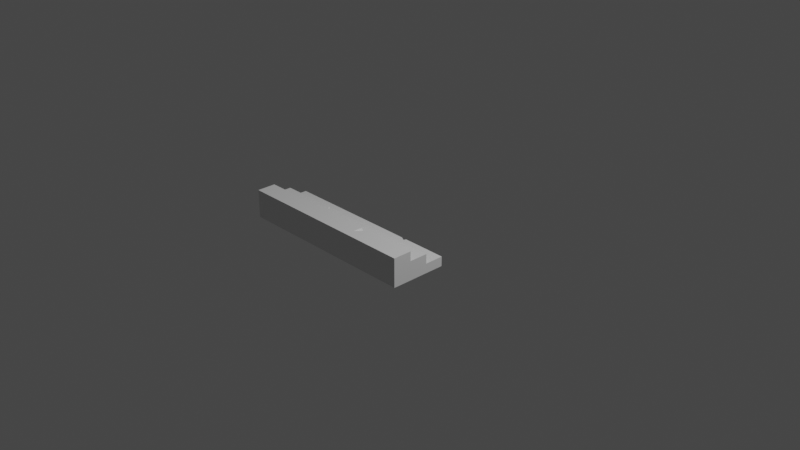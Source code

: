 # Source: step1.blend  (saved by Blender 2.80.75; exported with 4.5.12 LTS)
import bpy
from mathutils import Matrix  # noqa: F401  (used for matrix-valued properties, if any)

bpy.ops.wm.read_factory_settings(use_empty=True)
scene = bpy.context.scene
scene.name = 'Scene'

# ---- collections
col_collection = bpy.data.collections.new('Collection'); scene.collection.children.link(col_collection)

# ---- materials (node trees are filled in below, after node groups)
mat_material = bpy.data.materials.new('Material')
mat_material.alpha_threshold = 0.0
mat_material.use_transparent_shadow = False
mat_material.line_color = (0.0, 0.0, 0.0, 1.0)

# ---- material node trees
mat_material.use_nodes = True; mat_material.node_tree.nodes.clear()
_N = mat_material.node_tree.nodes; _L = mat_material.node_tree.links
n0 = _N.new('ShaderNodeOutputMaterial'); n0.name = 'Material Output'; n0.location = (300, 300)
n1 = _N.new('ShaderNodeBsdfPrincipled'); n1.name = 'Principled BSDF'; n1.location = (10, 300)
n1.distribution = 'GGX'
n1.subsurface_method = 'BURLEY'
n1.inputs[2].default_value = 0.4
n1.inputs[3].default_value = 1.45
n1.inputs[27].default_value = (0.0, 0.0, 0.0, 1.0)
n1.inputs[28].default_value = 1.0
_L.new(n1.outputs[0], n0.inputs[0])
n0.is_active_output = True

# ---- world
world_world = bpy.data.worlds.new('World'); scene.world = world_world
world_world.use_nodes = True; world_world.node_tree.nodes.clear()
_N = world_world.node_tree.nodes; _L = world_world.node_tree.links
n0 = _N.new('ShaderNodeOutputWorld'); n0.name = 'World Output'; n0.location = (300, 300)
n1 = _N.new('ShaderNodeBackground'); n1.name = 'Background'; n1.location = (10, 300)
n1.inputs[0].default_value = (0.05088, 0.05088, 0.05088, 1.0)
_L.new(n1.outputs[0], n0.inputs[0])
n0.is_active_output = True
world_world.color = (0.05088, 0.05088, 0.05088)
world_world.use_sun_shadow = False
world_world.sun_shadow_jitter_overblur = 0.0

# ---- cameras
cam_camera = bpy.data.cameras.new('Camera')
cam_camera.clip_end = 100.0
cam_camera.ortho_scale = 7.314

# ---- lights
light_light = bpy.data.lights.new('Light', 'POINT')
light_light.transmission_factor = 0.0
light_light.energy = 1000.0
light_light.shadow_soft_size = 0.1
light_light.shadow_maximum_resolution = 0.006
light_light.use_absolute_resolution = True

# ---- meshes
me_cube = bpy.data.meshes.new('Cube')
me_cube.from_pydata([(1.0, 1.0, 1.0), (1.0, 1.0, -1.0), (1.0, -1.0, 1.0), (1.0, -1.0, -1.0), (-1.0, 1.0, 1.0), (-1.0, 1.0, -1.0), (-1.0, -1.0, 1.0), (-1.0, -1.0, -1.0), (1.0, 0.3333, 3.0), (1.0, 0.3333, 1.0), (1.0, -1.0, 3.0), (1.0, -1.0, 1.0), (-1.0, 0.3333, 3.0), (-1.0, 0.3333, 1.0), (-1.0, -1.0, 3.0), (-1.0, -1.0, 1.0), (1.0, -0.3333, 5.0), (1.0, -0.3333, 3.0), (1.0, -1.0, 5.0), (1.0, -1.0, 3.0), (-1.0, -0.3333, 5.0), (-1.0, -0.3333, 3.0), (-1.0, -1.0, 5.0), (-1.0, -1.0, 3.0), (0.5075, 0.8909, 1.0), (0.4652, 1.0, 1.0), (0.5075, 1.0, 0.2281), (0.5222, 1.0, 1.0), (-0.3531, 0.2136, 3.0), (-0.3803, 0.3333, 3.0), (-0.33, 0.3333, 2.139), (-0.3193, 0.3333, 3.0), (0.4331, -0.3333, 5.0), (0.356, -0.3333, 4.327), (0.3447, -0.6872, 5.0), (0.3417, -0.3333, 5.0)], [], [(0, 27, 24, 25, 4, 6, 2), (3, 2, 6, 7), (7, 6, 4, 5), (5, 1, 3, 7), (1, 0, 2, 3), (5, 4, 25, 26, 27, 0, 1), (8, 31, 28, 29, 12, 14, 10), (11, 10, 14, 15), (15, 14, 12, 13), (13, 9, 11, 15), (9, 8, 10, 11), (13, 12, 29, 30, 31, 8, 9), (16, 32, 34, 35, 20, 22, 18), (19, 18, 22, 23), (23, 22, 20, 21), (21, 17, 19, 23), (17, 16, 18, 19), (21, 20, 35, 33, 32, 16, 17), (24, 26, 25), (26, 24, 27), (30, 28, 31), (28, 30, 29), (34, 33, 35), (33, 34, 32)])
_uv = me_cube.uv_layers.new(name='UVMap')
_uv.uv.foreach_set('vector', [0.375, 0.0, 0.4347, 0.0, 0.4366, 0.01363, 0.4418, 0.0, 0.625, 0.0, 0.625, 0.25, 0.375, 0.25, 0.375, 0.25, 0.625, 0.25, 0.625, 0.5, 0.375, 0.5, 0.375, 0.5, 0.625, 0.5, 0.625, 0.75, 0.375, 0.75, 0.375, 0.75, 0.625, 0.75, 0.625, 1.0, 0.375, 1.0, 0.125, 0.5, 0.375, 0.5, 0.375, 0.75, 0.125, 0.75, 0.625, 0.5, 0.875, 0.5, 0.875, 0.6832, 0.7785, 0.6884, 0.875, 0.6903, 0.875, 0.75, 0.625, 0.75, 0.375, 0.0, 0.5399, 0.0, 0.5441, 0.02245, 0.5475, 0.0, 0.625, 0.0, 0.625, 0.25, 0.375, 0.25, 0.375, 0.25, 0.625, 0.25, 0.625, 0.5, 0.375, 0.5, 0.375, 0.5, 0.625, 0.5, 0.625, 0.75, 0.375, 0.75, 0.375, 0.75, 0.625, 0.75, 0.625, 1.0, 0.375, 1.0, 0.125, 0.5, 0.375, 0.5, 0.375, 0.75, 0.125, 0.75, 0.625, 0.5, 0.875, 0.5, 0.875, 0.5775, 0.7674, 0.5838, 0.875, 0.5851, 0.875, 0.75, 0.625, 0.75, 0.375, 0.0, 0.4459, 0.0, 0.4569, 0.1327, 0.4573, 0.0, 0.625, 0.0, 0.625, 0.25, 0.375, 0.25, 0.375, 0.25, 0.625, 0.25, 0.625, 0.5, 0.375, 0.5, 0.375, 0.5, 0.625, 0.5, 0.625, 0.75, 0.375, 0.75, 0.375, 0.75, 0.625, 0.75, 0.625, 1.0, 0.375, 1.0, 0.125, 0.5, 0.375, 0.5, 0.375, 0.75, 0.125, 0.75, 0.625, 0.5, 0.875, 0.5, 0.875, 0.6677, 0.7909, 0.6695, 0.875, 0.6791, 0.875, 0.75, 0.625, 0.75, 0.5924, 0.0, 0.5861, 0.0, 0.5898, 0.006134, 0.5861, 1.0, 0.5924, 1.0, 0.5898, 0.9964, 0.3811, 0.75, 0.3887, 0.75, 0.3844, 0.7456, 0.3887, 0.75, 0.3811, 0.75, 0.3873, 0.7555, 0.375, 0.145, 0.375, 0.159, 0.3793, 0.1576, 0.125, 0.591, 0.125, 0.605, 0.3152, 0.5913])
me_cube.materials.append(mat_material)
me_cube.use_remesh_preserve_volume = False
me_cube.use_remesh_preserve_attributes = False
me_cube.use_mirror_vertex_groups = False
me_cube.update()

# ---- objects
ob_cube = bpy.data.objects.new('Cube', me_cube)
ob_light = bpy.data.objects.new('Light', light_light)
ob_camera = bpy.data.objects.new('Camera', cam_camera)

# ---- transforms, parenting, visibility, modifiers, constraints
ob_cube.location = (0.0, -0.7, 0.05)
ob_cube.scale = (1.0, 0.3, 0.05)
ob_cube.lock_rotations_4d = False
ob_cube.empty_display_type = 'ARROWS'
ob_cube.lineart.crease_threshold = 0.0
ob_light.location = (4.076, 1.005, 5.904)
ob_light.rotation_euler = (0.6503, 0.05522, 1.866)
ob_light.lock_rotations_4d = False
ob_light.empty_display_type = 'ARROWS'
ob_light.color = (0.0, 0.0, 0.0, 0.0)
ob_light.lineart.crease_threshold = 0.0
ob_camera.location = (7.359, -6.926, 4.958)
ob_camera.rotation_euler = (1.109, 0.0, 0.8149)
ob_camera.lock_rotations_4d = False
ob_camera.empty_display_type = 'ARROWS'
ob_camera.color = (0.0, 0.0, 0.0, 0.0)
ob_camera.display_type = 'WIRE'
ob_camera.lineart.crease_threshold = 0.0

# ---- collection membership
col_collection.objects.link(ob_cube)
col_collection.objects.link(ob_light)
col_collection.objects.link(ob_camera)

# ---- scene / render settings (as saved in the file)
scene.camera = ob_camera
scene.frame_start = 1; scene.frame_end = 250; scene.frame_set(1)
scene.render.engine = 'BLENDER_EEVEE_NEXT'
scene.cycles.use_denoising = False
scene.cycles.samples = 128
scene.cycles.sampling_pattern = 'TABULATED_SOBOL'
scene.cycles.use_adaptive_sampling = False
scene.cycles.use_light_tree = False
scene.view_settings.view_transform = 'Filmic'
bpy.context.view_layer.update()
